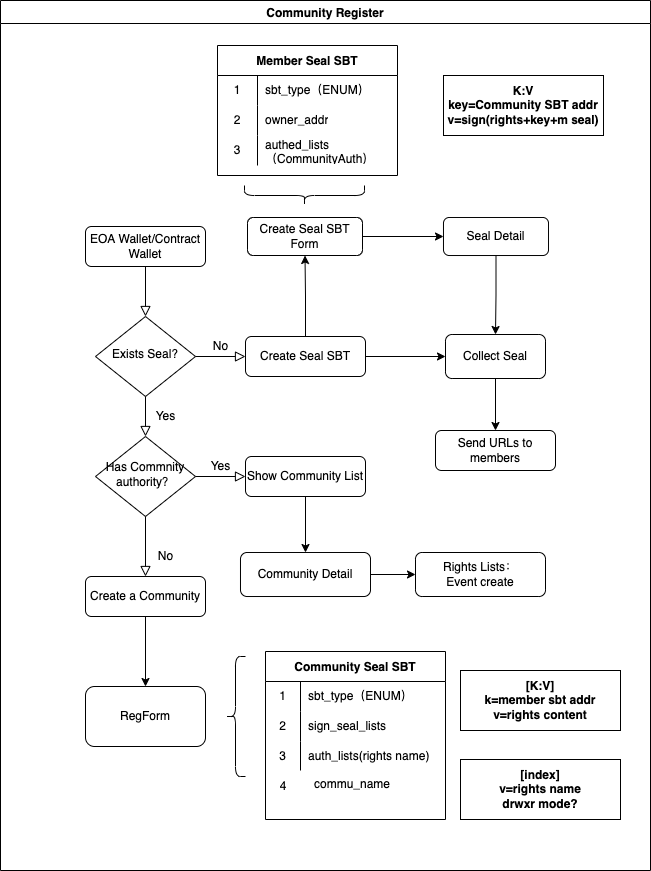

The diagram above was exported from draw.io. Its source (the exported page's mxGraphModel, read from the mxfile embedded in the PNG):
<mxGraphModel dx="1055" dy="1689" grid="1" gridSize="10" guides="1" tooltips="1" connect="1" arrows="1" fold="1" page="1" pageScale="1" pageWidth="827" pageHeight="1169" math="0" shadow="0">
  <root>
    <mxCell id="WIyWlLk6GJQsqaUBKTNV-0" />
    <mxCell id="WIyWlLk6GJQsqaUBKTNV-1" parent="WIyWlLk6GJQsqaUBKTNV-0" />
    <mxCell id="AzbD6XMumv_pFaZ5dlBS-0" value="Community Register" style="swimlane;" parent="WIyWlLk6GJQsqaUBKTNV-1" vertex="1">
      <mxGeometry x="100" y="-1080" width="650" height="870" as="geometry" />
    </mxCell>
    <mxCell id="WIyWlLk6GJQsqaUBKTNV-3" value="EOA Wallet/Contract Wallet" style="rounded=1;whiteSpace=wrap;html=1;fontSize=12;glass=0;strokeWidth=1;shadow=0;" parent="AzbD6XMumv_pFaZ5dlBS-0" vertex="1">
      <mxGeometry x="85" y="226" width="120" height="40" as="geometry" />
    </mxCell>
    <mxCell id="WIyWlLk6GJQsqaUBKTNV-6" value="Exists Seal?" style="rhombus;whiteSpace=wrap;html=1;shadow=0;fontFamily=Helvetica;fontSize=12;align=center;strokeWidth=1;spacing=6;spacingTop=-4;" parent="AzbD6XMumv_pFaZ5dlBS-0" vertex="1">
      <mxGeometry x="95" y="316" width="100" height="80" as="geometry" />
    </mxCell>
    <mxCell id="WIyWlLk6GJQsqaUBKTNV-2" value="" style="rounded=0;html=1;jettySize=auto;orthogonalLoop=1;fontSize=11;endArrow=block;endFill=0;endSize=8;strokeWidth=1;shadow=0;labelBackgroundColor=none;edgeStyle=orthogonalEdgeStyle;" parent="AzbD6XMumv_pFaZ5dlBS-0" source="WIyWlLk6GJQsqaUBKTNV-3" target="WIyWlLk6GJQsqaUBKTNV-6" edge="1">
      <mxGeometry relative="1" as="geometry" />
    </mxCell>
    <mxCell id="AzbD6XMumv_pFaZ5dlBS-2" value="" style="edgeStyle=orthogonalEdgeStyle;rounded=0;orthogonalLoop=1;jettySize=auto;html=1;" parent="AzbD6XMumv_pFaZ5dlBS-0" source="WIyWlLk6GJQsqaUBKTNV-7" target="AzbD6XMumv_pFaZ5dlBS-1" edge="1">
      <mxGeometry relative="1" as="geometry" />
    </mxCell>
    <mxCell id="AzbD6XMumv_pFaZ5dlBS-15" value="" style="edgeStyle=orthogonalEdgeStyle;rounded=0;orthogonalLoop=1;jettySize=auto;html=1;" parent="AzbD6XMumv_pFaZ5dlBS-0" source="WIyWlLk6GJQsqaUBKTNV-7" target="AzbD6XMumv_pFaZ5dlBS-14" edge="1">
      <mxGeometry relative="1" as="geometry" />
    </mxCell>
    <mxCell id="WIyWlLk6GJQsqaUBKTNV-7" value="Create Seal SBT" style="rounded=1;whiteSpace=wrap;html=1;fontSize=12;glass=0;strokeWidth=1;shadow=0;" parent="AzbD6XMumv_pFaZ5dlBS-0" vertex="1">
      <mxGeometry x="245" y="336" width="120" height="40" as="geometry" />
    </mxCell>
    <mxCell id="WIyWlLk6GJQsqaUBKTNV-5" value="No" style="edgeStyle=orthogonalEdgeStyle;rounded=0;html=1;jettySize=auto;orthogonalLoop=1;fontSize=11;endArrow=block;endFill=0;endSize=8;strokeWidth=1;shadow=0;labelBackgroundColor=none;" parent="AzbD6XMumv_pFaZ5dlBS-0" source="WIyWlLk6GJQsqaUBKTNV-6" target="WIyWlLk6GJQsqaUBKTNV-7" edge="1">
      <mxGeometry y="10" relative="1" as="geometry">
        <mxPoint as="offset" />
      </mxGeometry>
    </mxCell>
    <mxCell id="WIyWlLk6GJQsqaUBKTNV-10" value="Has Commnity authority？" style="rhombus;whiteSpace=wrap;html=1;shadow=0;fontFamily=Helvetica;fontSize=12;align=center;strokeWidth=1;spacing=6;spacingTop=-4;" parent="AzbD6XMumv_pFaZ5dlBS-0" vertex="1">
      <mxGeometry x="95" y="436" width="100" height="80" as="geometry" />
    </mxCell>
    <mxCell id="WIyWlLk6GJQsqaUBKTNV-4" value="Yes" style="rounded=0;html=1;jettySize=auto;orthogonalLoop=1;fontSize=11;endArrow=block;endFill=0;endSize=8;strokeWidth=1;shadow=0;labelBackgroundColor=none;edgeStyle=orthogonalEdgeStyle;" parent="AzbD6XMumv_pFaZ5dlBS-0" source="WIyWlLk6GJQsqaUBKTNV-6" target="WIyWlLk6GJQsqaUBKTNV-10" edge="1">
      <mxGeometry y="20" relative="1" as="geometry">
        <mxPoint as="offset" />
      </mxGeometry>
    </mxCell>
    <mxCell id="AzbD6XMumv_pFaZ5dlBS-11" value="" style="edgeStyle=orthogonalEdgeStyle;rounded=0;orthogonalLoop=1;jettySize=auto;html=1;" parent="AzbD6XMumv_pFaZ5dlBS-0" source="WIyWlLk6GJQsqaUBKTNV-11" target="AzbD6XMumv_pFaZ5dlBS-10" edge="1">
      <mxGeometry relative="1" as="geometry" />
    </mxCell>
    <mxCell id="WIyWlLk6GJQsqaUBKTNV-11" value="Create a Community" style="rounded=1;whiteSpace=wrap;html=1;fontSize=12;glass=0;strokeWidth=1;shadow=0;" parent="AzbD6XMumv_pFaZ5dlBS-0" vertex="1">
      <mxGeometry x="85" y="576" width="120" height="40" as="geometry" />
    </mxCell>
    <mxCell id="WIyWlLk6GJQsqaUBKTNV-8" value="No" style="rounded=0;html=1;jettySize=auto;orthogonalLoop=1;fontSize=11;endArrow=block;endFill=0;endSize=8;strokeWidth=1;shadow=0;labelBackgroundColor=none;edgeStyle=orthogonalEdgeStyle;" parent="AzbD6XMumv_pFaZ5dlBS-0" source="WIyWlLk6GJQsqaUBKTNV-10" target="WIyWlLk6GJQsqaUBKTNV-11" edge="1">
      <mxGeometry x="0.3333" y="20" relative="1" as="geometry">
        <mxPoint as="offset" />
      </mxGeometry>
    </mxCell>
    <mxCell id="AzbD6XMumv_pFaZ5dlBS-8" value="" style="edgeStyle=orthogonalEdgeStyle;rounded=0;orthogonalLoop=1;jettySize=auto;html=1;" parent="AzbD6XMumv_pFaZ5dlBS-0" source="WIyWlLk6GJQsqaUBKTNV-12" target="AzbD6XMumv_pFaZ5dlBS-5" edge="1">
      <mxGeometry relative="1" as="geometry" />
    </mxCell>
    <mxCell id="WIyWlLk6GJQsqaUBKTNV-12" value="Show Community List" style="rounded=1;whiteSpace=wrap;html=1;fontSize=12;glass=0;strokeWidth=1;shadow=0;" parent="AzbD6XMumv_pFaZ5dlBS-0" vertex="1">
      <mxGeometry x="245" y="456" width="120" height="40" as="geometry" />
    </mxCell>
    <mxCell id="WIyWlLk6GJQsqaUBKTNV-9" value="Yes" style="edgeStyle=orthogonalEdgeStyle;rounded=0;html=1;jettySize=auto;orthogonalLoop=1;fontSize=11;endArrow=block;endFill=0;endSize=8;strokeWidth=1;shadow=0;labelBackgroundColor=none;" parent="AzbD6XMumv_pFaZ5dlBS-0" source="WIyWlLk6GJQsqaUBKTNV-10" target="WIyWlLk6GJQsqaUBKTNV-12" edge="1">
      <mxGeometry y="10" relative="1" as="geometry">
        <mxPoint as="offset" />
      </mxGeometry>
    </mxCell>
    <mxCell id="AzbD6XMumv_pFaZ5dlBS-4" value="" style="edgeStyle=orthogonalEdgeStyle;rounded=0;orthogonalLoop=1;jettySize=auto;html=1;" parent="AzbD6XMumv_pFaZ5dlBS-0" source="AzbD6XMumv_pFaZ5dlBS-1" target="AzbD6XMumv_pFaZ5dlBS-3" edge="1">
      <mxGeometry relative="1" as="geometry" />
    </mxCell>
    <mxCell id="AzbD6XMumv_pFaZ5dlBS-1" value="Collect Seal" style="whiteSpace=wrap;html=1;rounded=1;glass=0;strokeWidth=1;shadow=0;" parent="AzbD6XMumv_pFaZ5dlBS-0" vertex="1">
      <mxGeometry x="445" y="334" width="100" height="44" as="geometry" />
    </mxCell>
    <mxCell id="AzbD6XMumv_pFaZ5dlBS-3" value="Send URLs to members" style="rounded=1;whiteSpace=wrap;html=1;fontSize=12;glass=0;strokeWidth=1;shadow=0;" parent="AzbD6XMumv_pFaZ5dlBS-0" vertex="1">
      <mxGeometry x="435" y="430" width="120" height="40" as="geometry" />
    </mxCell>
    <mxCell id="AzbD6XMumv_pFaZ5dlBS-9" value="" style="edgeStyle=orthogonalEdgeStyle;rounded=0;orthogonalLoop=1;jettySize=auto;html=1;" parent="AzbD6XMumv_pFaZ5dlBS-0" source="AzbD6XMumv_pFaZ5dlBS-5" target="AzbD6XMumv_pFaZ5dlBS-7" edge="1">
      <mxGeometry relative="1" as="geometry" />
    </mxCell>
    <mxCell id="AzbD6XMumv_pFaZ5dlBS-5" value="Community Detail" style="whiteSpace=wrap;html=1;rounded=1;glass=0;strokeWidth=1;shadow=0;" parent="AzbD6XMumv_pFaZ5dlBS-0" vertex="1">
      <mxGeometry x="240" y="552" width="130" height="44" as="geometry" />
    </mxCell>
    <mxCell id="AzbD6XMumv_pFaZ5dlBS-7" value="Rights Lists：&lt;br&gt;Event create" style="whiteSpace=wrap;html=1;rounded=1;glass=0;strokeWidth=1;shadow=0;" parent="AzbD6XMumv_pFaZ5dlBS-0" vertex="1">
      <mxGeometry x="415" y="552" width="130" height="44" as="geometry" />
    </mxCell>
    <mxCell id="AzbD6XMumv_pFaZ5dlBS-10" value="RegForm" style="whiteSpace=wrap;html=1;rounded=1;glass=0;strokeWidth=1;shadow=0;" parent="AzbD6XMumv_pFaZ5dlBS-0" vertex="1">
      <mxGeometry x="85" y="686" width="120" height="60" as="geometry" />
    </mxCell>
    <mxCell id="AzbD6XMumv_pFaZ5dlBS-13" value="" style="shape=curlyBracket;whiteSpace=wrap;html=1;rounded=1;" parent="AzbD6XMumv_pFaZ5dlBS-0" vertex="1">
      <mxGeometry x="225" y="656" width="20" height="120" as="geometry" />
    </mxCell>
    <mxCell id="AzbD6XMumv_pFaZ5dlBS-17" value="" style="edgeStyle=orthogonalEdgeStyle;rounded=0;orthogonalLoop=1;jettySize=auto;html=1;" parent="AzbD6XMumv_pFaZ5dlBS-0" source="AzbD6XMumv_pFaZ5dlBS-14" target="AzbD6XMumv_pFaZ5dlBS-16" edge="1">
      <mxGeometry relative="1" as="geometry" />
    </mxCell>
    <mxCell id="AzbD6XMumv_pFaZ5dlBS-14" value="Create Seal SBT Form" style="whiteSpace=wrap;html=1;rounded=1;glass=0;strokeWidth=1;shadow=0;" parent="AzbD6XMumv_pFaZ5dlBS-0" vertex="1">
      <mxGeometry x="247" y="217" width="115" height="38" as="geometry" />
    </mxCell>
    <mxCell id="AzbD6XMumv_pFaZ5dlBS-18" value="" style="edgeStyle=orthogonalEdgeStyle;rounded=0;orthogonalLoop=1;jettySize=auto;html=1;" parent="AzbD6XMumv_pFaZ5dlBS-0" source="AzbD6XMumv_pFaZ5dlBS-16" target="AzbD6XMumv_pFaZ5dlBS-1" edge="1">
      <mxGeometry relative="1" as="geometry" />
    </mxCell>
    <mxCell id="AzbD6XMumv_pFaZ5dlBS-16" value="Seal Detail" style="whiteSpace=wrap;html=1;rounded=1;glass=0;strokeWidth=1;shadow=0;" parent="AzbD6XMumv_pFaZ5dlBS-0" vertex="1">
      <mxGeometry x="443" y="217" width="105" height="38" as="geometry" />
    </mxCell>
    <mxCell id="AzbD6XMumv_pFaZ5dlBS-19" value="" style="shape=curlyBracket;whiteSpace=wrap;html=1;rounded=1;flipH=1;rotation=90;" parent="AzbD6XMumv_pFaZ5dlBS-0" vertex="1">
      <mxGeometry x="294" y="135" width="20" height="120" as="geometry" />
    </mxCell>
    <mxCell id="AzbD6XMumv_pFaZ5dlBS-20" value="Member Seal SBT" style="shape=table;startSize=30;container=1;collapsible=0;childLayout=tableLayout;fixedRows=1;rowLines=0;fontStyle=1;" parent="AzbD6XMumv_pFaZ5dlBS-0" vertex="1">
      <mxGeometry x="217" y="45" width="180" height="130" as="geometry" />
    </mxCell>
    <mxCell id="AzbD6XMumv_pFaZ5dlBS-21" value="" style="shape=tableRow;horizontal=0;startSize=0;swimlaneHead=0;swimlaneBody=0;top=0;left=0;bottom=0;right=0;collapsible=0;dropTarget=0;fillColor=none;points=[[0,0.5],[1,0.5]];portConstraint=eastwest;" parent="AzbD6XMumv_pFaZ5dlBS-20" vertex="1">
      <mxGeometry y="30" width="180" height="30" as="geometry" />
    </mxCell>
    <mxCell id="AzbD6XMumv_pFaZ5dlBS-22" value="1" style="shape=partialRectangle;html=1;whiteSpace=wrap;connectable=0;fillColor=none;top=0;left=0;bottom=0;right=0;overflow=hidden;pointerEvents=1;" parent="AzbD6XMumv_pFaZ5dlBS-21" vertex="1">
      <mxGeometry width="40" height="30" as="geometry">
        <mxRectangle width="40" height="30" as="alternateBounds" />
      </mxGeometry>
    </mxCell>
    <mxCell id="AzbD6XMumv_pFaZ5dlBS-23" value="sbt_type（ENUM）" style="shape=partialRectangle;html=1;whiteSpace=wrap;connectable=0;fillColor=none;top=0;left=0;bottom=0;right=0;align=left;spacingLeft=6;overflow=hidden;" parent="AzbD6XMumv_pFaZ5dlBS-21" vertex="1">
      <mxGeometry x="40" width="140" height="30" as="geometry">
        <mxRectangle width="140" height="30" as="alternateBounds" />
      </mxGeometry>
    </mxCell>
    <mxCell id="AzbD6XMumv_pFaZ5dlBS-24" value="" style="shape=tableRow;horizontal=0;startSize=0;swimlaneHead=0;swimlaneBody=0;top=0;left=0;bottom=0;right=0;collapsible=0;dropTarget=0;fillColor=none;points=[[0,0.5],[1,0.5]];portConstraint=eastwest;" parent="AzbD6XMumv_pFaZ5dlBS-20" vertex="1">
      <mxGeometry y="60" width="180" height="30" as="geometry" />
    </mxCell>
    <mxCell id="AzbD6XMumv_pFaZ5dlBS-25" value="2" style="shape=partialRectangle;html=1;whiteSpace=wrap;connectable=0;fillColor=none;top=0;left=0;bottom=0;right=0;overflow=hidden;" parent="AzbD6XMumv_pFaZ5dlBS-24" vertex="1">
      <mxGeometry width="40" height="30" as="geometry">
        <mxRectangle width="40" height="30" as="alternateBounds" />
      </mxGeometry>
    </mxCell>
    <mxCell id="AzbD6XMumv_pFaZ5dlBS-26" value="owner_addr" style="shape=partialRectangle;html=1;whiteSpace=wrap;connectable=0;fillColor=none;top=0;left=0;bottom=0;right=0;align=left;spacingLeft=6;overflow=hidden;" parent="AzbD6XMumv_pFaZ5dlBS-24" vertex="1">
      <mxGeometry x="40" width="140" height="30" as="geometry">
        <mxRectangle width="140" height="30" as="alternateBounds" />
      </mxGeometry>
    </mxCell>
    <mxCell id="AzbD6XMumv_pFaZ5dlBS-27" value="" style="shape=tableRow;horizontal=0;startSize=0;swimlaneHead=0;swimlaneBody=0;top=0;left=0;bottom=0;right=0;collapsible=0;dropTarget=0;fillColor=none;points=[[0,0.5],[1,0.5]];portConstraint=eastwest;" parent="AzbD6XMumv_pFaZ5dlBS-20" vertex="1">
      <mxGeometry y="90" width="180" height="30" as="geometry" />
    </mxCell>
    <mxCell id="AzbD6XMumv_pFaZ5dlBS-28" value="3" style="shape=partialRectangle;html=1;whiteSpace=wrap;connectable=0;fillColor=none;top=0;left=0;bottom=0;right=0;overflow=hidden;" parent="AzbD6XMumv_pFaZ5dlBS-27" vertex="1">
      <mxGeometry width="40" height="30" as="geometry">
        <mxRectangle width="40" height="30" as="alternateBounds" />
      </mxGeometry>
    </mxCell>
    <mxCell id="AzbD6XMumv_pFaZ5dlBS-29" value="authed_lists（CommunityAuth）" style="shape=partialRectangle;html=1;whiteSpace=wrap;connectable=0;fillColor=none;top=0;left=0;bottom=0;right=0;align=left;spacingLeft=6;overflow=hidden;" parent="AzbD6XMumv_pFaZ5dlBS-27" vertex="1">
      <mxGeometry x="40" width="140" height="30" as="geometry">
        <mxRectangle width="140" height="30" as="alternateBounds" />
      </mxGeometry>
    </mxCell>
    <mxCell id="AzbD6XMumv_pFaZ5dlBS-30" value="Community Seal SBT" style="shape=table;startSize=30;container=1;collapsible=0;childLayout=tableLayout;fixedRows=1;rowLines=0;fontStyle=1;" parent="AzbD6XMumv_pFaZ5dlBS-0" vertex="1">
      <mxGeometry x="265" y="651" width="180" height="168" as="geometry" />
    </mxCell>
    <mxCell id="AzbD6XMumv_pFaZ5dlBS-31" value="" style="shape=tableRow;horizontal=0;startSize=0;swimlaneHead=0;swimlaneBody=0;top=0;left=0;bottom=0;right=0;collapsible=0;dropTarget=0;fillColor=none;points=[[0,0.5],[1,0.5]];portConstraint=eastwest;" parent="AzbD6XMumv_pFaZ5dlBS-30" vertex="1">
      <mxGeometry y="30" width="180" height="30" as="geometry" />
    </mxCell>
    <mxCell id="AzbD6XMumv_pFaZ5dlBS-32" value="1" style="shape=partialRectangle;html=1;whiteSpace=wrap;connectable=0;fillColor=none;top=0;left=0;bottom=0;right=0;overflow=hidden;pointerEvents=1;" parent="AzbD6XMumv_pFaZ5dlBS-31" vertex="1">
      <mxGeometry width="35" height="30" as="geometry">
        <mxRectangle width="35" height="30" as="alternateBounds" />
      </mxGeometry>
    </mxCell>
    <mxCell id="AzbD6XMumv_pFaZ5dlBS-33" value="sbt_type（ENUM）" style="shape=partialRectangle;html=1;whiteSpace=wrap;connectable=0;fillColor=none;top=0;left=0;bottom=0;right=0;align=left;spacingLeft=6;overflow=hidden;" parent="AzbD6XMumv_pFaZ5dlBS-31" vertex="1">
      <mxGeometry x="35" width="145" height="30" as="geometry">
        <mxRectangle width="145" height="30" as="alternateBounds" />
      </mxGeometry>
    </mxCell>
    <mxCell id="AzbD6XMumv_pFaZ5dlBS-34" value="" style="shape=tableRow;horizontal=0;startSize=0;swimlaneHead=0;swimlaneBody=0;top=0;left=0;bottom=0;right=0;collapsible=0;dropTarget=0;fillColor=none;points=[[0,0.5],[1,0.5]];portConstraint=eastwest;" parent="AzbD6XMumv_pFaZ5dlBS-30" vertex="1">
      <mxGeometry y="60" width="180" height="30" as="geometry" />
    </mxCell>
    <mxCell id="AzbD6XMumv_pFaZ5dlBS-35" value="2" style="shape=partialRectangle;html=1;whiteSpace=wrap;connectable=0;fillColor=none;top=0;left=0;bottom=0;right=0;overflow=hidden;" parent="AzbD6XMumv_pFaZ5dlBS-34" vertex="1">
      <mxGeometry width="35" height="30" as="geometry">
        <mxRectangle width="35" height="30" as="alternateBounds" />
      </mxGeometry>
    </mxCell>
    <mxCell id="AzbD6XMumv_pFaZ5dlBS-36" value="sign_seal_lists" style="shape=partialRectangle;html=1;whiteSpace=wrap;connectable=0;fillColor=none;top=0;left=0;bottom=0;right=0;align=left;spacingLeft=6;overflow=hidden;" parent="AzbD6XMumv_pFaZ5dlBS-34" vertex="1">
      <mxGeometry x="35" width="145" height="30" as="geometry">
        <mxRectangle width="145" height="30" as="alternateBounds" />
      </mxGeometry>
    </mxCell>
    <mxCell id="AzbD6XMumv_pFaZ5dlBS-37" value="" style="shape=tableRow;horizontal=0;startSize=0;swimlaneHead=0;swimlaneBody=0;top=0;left=0;bottom=0;right=0;collapsible=0;dropTarget=0;fillColor=none;points=[[0,0.5],[1,0.5]];portConstraint=eastwest;" parent="AzbD6XMumv_pFaZ5dlBS-30" vertex="1">
      <mxGeometry y="90" width="180" height="29" as="geometry" />
    </mxCell>
    <mxCell id="AzbD6XMumv_pFaZ5dlBS-38" value="3" style="shape=partialRectangle;html=1;whiteSpace=wrap;connectable=0;fillColor=none;top=0;left=0;bottom=0;right=0;overflow=hidden;" parent="AzbD6XMumv_pFaZ5dlBS-37" vertex="1">
      <mxGeometry width="35" height="29" as="geometry">
        <mxRectangle width="35" height="29" as="alternateBounds" />
      </mxGeometry>
    </mxCell>
    <mxCell id="AzbD6XMumv_pFaZ5dlBS-39" value="auth_lists(rights name)" style="shape=partialRectangle;html=1;whiteSpace=wrap;connectable=0;fillColor=none;top=0;left=0;bottom=0;right=0;align=left;spacingLeft=6;overflow=hidden;" parent="AzbD6XMumv_pFaZ5dlBS-37" vertex="1">
      <mxGeometry x="35" width="145" height="29" as="geometry">
        <mxRectangle width="145" height="29" as="alternateBounds" />
      </mxGeometry>
    </mxCell>
    <mxCell id="AzbD6XMumv_pFaZ5dlBS-40" value="K:V&lt;br&gt;key=Community SBT addr&lt;br&gt;v=sign(rights+key+m seal)" style="whiteSpace=wrap;html=1;startSize=30;fontStyle=1;" parent="AzbD6XMumv_pFaZ5dlBS-0" vertex="1">
      <mxGeometry x="443" y="75" width="160" height="60" as="geometry" />
    </mxCell>
    <mxCell id="AzbD6XMumv_pFaZ5dlBS-41" value="[index]&lt;br&gt;v=rights name&lt;br&gt;drwxr mode?" style="whiteSpace=wrap;html=1;startSize=30;fontStyle=1;" parent="AzbD6XMumv_pFaZ5dlBS-0" vertex="1">
      <mxGeometry x="460" y="759" width="160" height="60" as="geometry" />
    </mxCell>
    <mxCell id="AzbD6XMumv_pFaZ5dlBS-44" value="[K:V]&lt;br&gt;k=member sbt addr&lt;br&gt;v=rights content" style="whiteSpace=wrap;html=1;startSize=30;fontStyle=1;" parent="AzbD6XMumv_pFaZ5dlBS-0" vertex="1">
      <mxGeometry x="460" y="670" width="160" height="60" as="geometry" />
    </mxCell>
    <mxCell id="AzbD6XMumv_pFaZ5dlBS-42" value="4" style="shape=partialRectangle;html=1;whiteSpace=wrap;connectable=0;fillColor=none;top=0;left=0;bottom=0;right=0;overflow=hidden;" parent="WIyWlLk6GJQsqaUBKTNV-1" vertex="1">
      <mxGeometry x="363" y="-309" width="40" height="30" as="geometry">
        <mxRectangle width="40" height="30" as="alternateBounds" />
      </mxGeometry>
    </mxCell>
    <mxCell id="AzbD6XMumv_pFaZ5dlBS-43" value="commu_name" style="shape=partialRectangle;html=1;whiteSpace=wrap;connectable=0;fillColor=none;top=0;left=0;bottom=0;right=0;align=left;spacingLeft=6;overflow=hidden;" parent="WIyWlLk6GJQsqaUBKTNV-1" vertex="1">
      <mxGeometry x="406" y="-311" width="140" height="30" as="geometry">
        <mxRectangle width="140" height="30" as="alternateBounds" />
      </mxGeometry>
    </mxCell>
  </root>
</mxGraphModel>